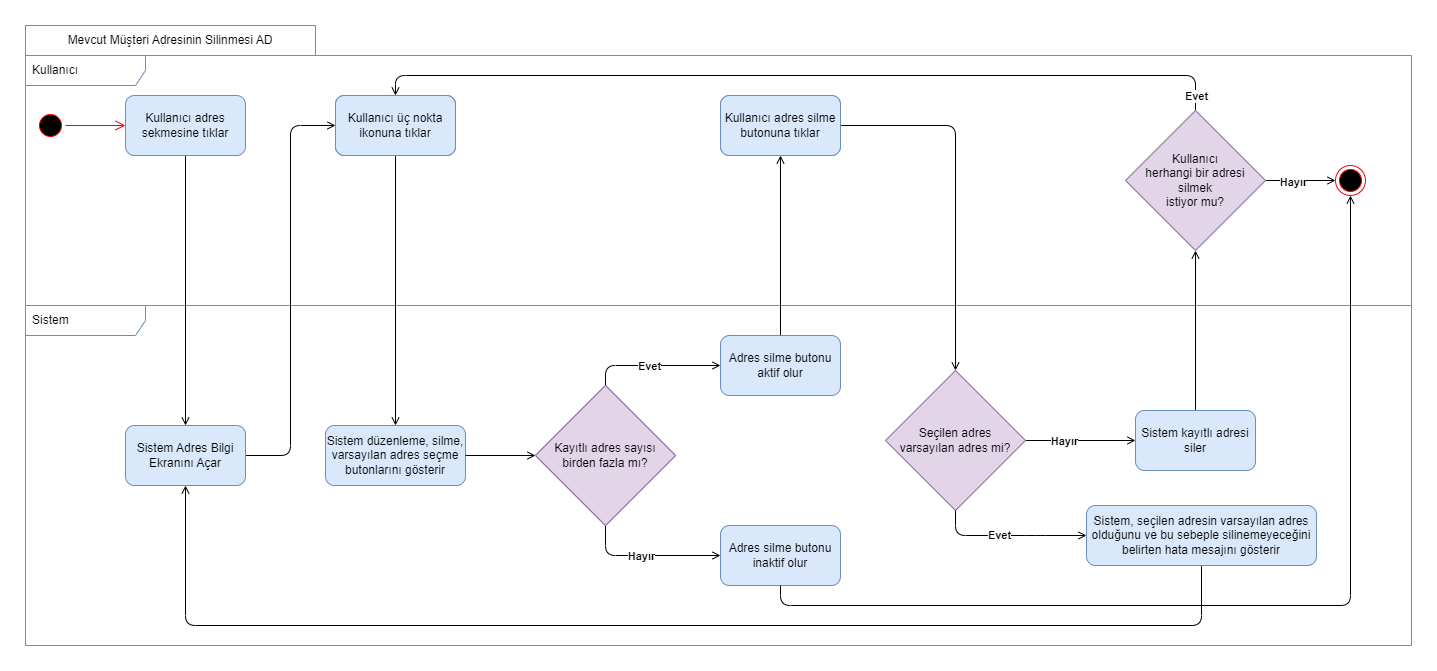

The diagram above was exported from draw.io. Its source (the exported page's mxGraphModel, read from the mxfile embedded in the PNG):
<mxGraphModel dx="1863" dy="2136" grid="1" gridSize="10" guides="1" tooltips="1" connect="1" arrows="1" fold="1" page="1" pageScale="1" pageWidth="850" pageHeight="1100" math="0" shadow="0">
  <root>
    <mxCell id="0" />
    <mxCell id="1" parent="0" />
    <mxCell id="2" value="Sistem" style="shape=umlFrame;whiteSpace=wrap;html=1;width=120;height=30;boundedLbl=1;verticalAlign=middle;align=left;spacingLeft=5;fillColor=none;strokeColor=#6c8ebf;" vertex="1" parent="1">
      <mxGeometry x="14" y="4920" width="1386" height="340" as="geometry" />
    </mxCell>
    <mxCell id="3" value="Kullanıcı" style="shape=umlFrame;whiteSpace=wrap;html=1;width=120;height=30;boundedLbl=1;verticalAlign=middle;align=left;spacingLeft=5;fillColor=none;strokeColor=#6c8ebf;" vertex="1" parent="1">
      <mxGeometry x="14" y="4670" width="1386" height="250" as="geometry" />
    </mxCell>
    <mxCell id="4" value="" style="ellipse;html=1;shape=startState;fillColor=#000000;strokeColor=#ff0000;" vertex="1" parent="1">
      <mxGeometry x="24" y="4725" width="30" height="30" as="geometry" />
    </mxCell>
    <mxCell id="5" value="" style="edgeStyle=orthogonalEdgeStyle;html=1;verticalAlign=bottom;endArrow=open;endSize=8;strokeColor=#ff0000;rounded=0;entryX=0;entryY=0.5;entryDx=0;entryDy=0;" edge="1" source="4" target="15" parent="1">
      <mxGeometry relative="1" as="geometry">
        <mxPoint x="119" y="4930" as="targetPoint" />
      </mxGeometry>
    </mxCell>
    <mxCell id="6" value="Mevcut Müşteri Adresinin Silinmesi AD" style="rounded=0;whiteSpace=wrap;html=1;fillColor=none;strokeColor=#6c8ebf;" vertex="1" parent="1">
      <mxGeometry x="14" y="4640" width="290" height="30" as="geometry" />
    </mxCell>
    <mxCell id="7" style="edgeStyle=orthogonalEdgeStyle;rounded=1;orthogonalLoop=1;jettySize=auto;html=1;entryX=0;entryY=0.5;entryDx=0;entryDy=0;exitX=1;exitY=0.5;exitDx=0;exitDy=0;endArrow=open;endFill=0;" edge="1" source="9" target="32" parent="1">
      <mxGeometry relative="1" as="geometry" />
    </mxCell>
    <mxCell id="8" value="&lt;b&gt;Hayır&lt;/b&gt;" style="edgeLabel;html=1;align=center;verticalAlign=middle;resizable=0;points=[];" vertex="1" connectable="0" parent="7">
      <mxGeometry x="-0.2914" relative="1" as="geometry">
        <mxPoint as="offset" />
      </mxGeometry>
    </mxCell>
    <mxCell id="9" value="Seçilen adres &lt;br&gt;varsayılan adres mi?" style="rhombus;whiteSpace=wrap;html=1;fillColor=#e1d5e7;rounded=0;fillStyle=auto;strokeColor=#9673a6;" vertex="1" parent="1">
      <mxGeometry x="874" y="4985" width="140" height="140" as="geometry" />
    </mxCell>
    <mxCell id="10" value="" style="edgeStyle=orthogonalEdgeStyle;rounded=1;orthogonalLoop=1;jettySize=auto;html=1;endArrow=open;endFill=0;exitX=0.5;exitY=1;exitDx=0;exitDy=0;entryX=0;entryY=0.5;entryDx=0;entryDy=0;" edge="1" source="9" target="13" parent="1">
      <mxGeometry relative="1" as="geometry">
        <mxPoint x="1084" y="5089" as="sourcePoint" />
        <Array as="points">
          <mxPoint x="1024" y="5150" />
          <mxPoint x="1114" y="5150" />
        </Array>
      </mxGeometry>
    </mxCell>
    <mxCell id="11" value="Evet" style="edgeLabel;html=1;align=center;verticalAlign=middle;resizable=0;points=[];fontStyle=1" vertex="1" connectable="0" parent="10">
      <mxGeometry x="-0.1189" y="1" relative="1" as="geometry">
        <mxPoint as="offset" />
      </mxGeometry>
    </mxCell>
    <mxCell id="12" style="edgeStyle=orthogonalEdgeStyle;rounded=1;orthogonalLoop=1;jettySize=auto;html=1;exitX=0.5;exitY=1;exitDx=0;exitDy=0;entryX=0.5;entryY=1;entryDx=0;entryDy=0;endArrow=open;endFill=0;" edge="1" source="13" target="17" parent="1">
      <mxGeometry relative="1" as="geometry">
        <Array as="points">
          <mxPoint x="1190" y="5240" />
          <mxPoint x="174" y="5240" />
        </Array>
      </mxGeometry>
    </mxCell>
    <mxCell id="13" value="Sistem, seçilen adresin varsayılan adres olduğunu ve bu sebeple silinemeyeceğini belirten hata mesajını gösterir" style="whiteSpace=wrap;html=1;fillColor=#dae8fc;rounded=1;fillStyle=auto;strokeColor=#6c8ebf;" vertex="1" parent="1">
      <mxGeometry x="1075" y="5120" width="230" height="60" as="geometry" />
    </mxCell>
    <mxCell id="14" style="edgeStyle=orthogonalEdgeStyle;rounded=1;orthogonalLoop=1;jettySize=auto;html=1;entryX=0.5;entryY=0;entryDx=0;entryDy=0;endArrow=open;endFill=0;" edge="1" source="15" target="17" parent="1">
      <mxGeometry relative="1" as="geometry" />
    </mxCell>
    <mxCell id="15" value="Kullanıcı adres &lt;br&gt;sekmesine tıklar" style="rounded=1;whiteSpace=wrap;html=1;fillStyle=auto;fillColor=#dae8fc;strokeColor=#6c8ebf;" vertex="1" parent="1">
      <mxGeometry x="114" y="4710" width="120" height="60" as="geometry" />
    </mxCell>
    <mxCell id="16" style="edgeStyle=orthogonalEdgeStyle;rounded=1;orthogonalLoop=1;jettySize=auto;html=1;entryX=0;entryY=0.5;entryDx=0;entryDy=0;endArrow=open;endFill=0;" edge="1" source="17" target="30" parent="1">
      <mxGeometry relative="1" as="geometry" />
    </mxCell>
    <mxCell id="17" value="Sistem Adres Bilgi Ekranını Açar" style="whiteSpace=wrap;html=1;fillColor=#dae8fc;rounded=1;fillStyle=auto;strokeColor=#6c8ebf;" vertex="1" parent="1">
      <mxGeometry x="114" y="5040" width="120" height="60" as="geometry" />
    </mxCell>
    <mxCell id="18" style="edgeStyle=orthogonalEdgeStyle;rounded=1;orthogonalLoop=1;jettySize=auto;html=1;endArrow=open;endFill=0;" edge="1" source="19" target="9" parent="1">
      <mxGeometry relative="1" as="geometry" />
    </mxCell>
    <mxCell id="19" value="Kullanıcı adres silme butonuna tıklar" style="whiteSpace=wrap;html=1;fillColor=#dae8fc;rounded=1;fillStyle=auto;strokeColor=#6c8ebf;" vertex="1" parent="1">
      <mxGeometry x="709" y="4710" width="120" height="60" as="geometry" />
    </mxCell>
    <mxCell id="20" style="edgeStyle=orthogonalEdgeStyle;rounded=1;orthogonalLoop=1;jettySize=auto;html=1;entryX=0;entryY=0.5;entryDx=0;entryDy=0;exitX=0.5;exitY=1;exitDx=0;exitDy=0;endArrow=open;endFill=0;" edge="1" source="42" target="25" parent="1">
      <mxGeometry relative="1" as="geometry" />
    </mxCell>
    <mxCell id="21" value="&lt;b&gt;Hayır&lt;/b&gt;" style="edgeLabel;html=1;align=center;verticalAlign=middle;resizable=0;points=[];" vertex="1" connectable="0" parent="20">
      <mxGeometry x="-0.101" relative="1" as="geometry">
        <mxPoint as="offset" />
      </mxGeometry>
    </mxCell>
    <mxCell id="22" style="edgeStyle=orthogonalEdgeStyle;rounded=1;orthogonalLoop=1;jettySize=auto;html=1;entryX=0;entryY=0.5;entryDx=0;entryDy=0;exitX=0.5;exitY=0;exitDx=0;exitDy=0;endArrow=open;endFill=0;" edge="1" source="42" target="27" parent="1">
      <mxGeometry relative="1" as="geometry" />
    </mxCell>
    <mxCell id="23" value="&lt;b&gt;Evet&lt;/b&gt;" style="edgeLabel;html=1;align=center;verticalAlign=middle;resizable=0;points=[];" vertex="1" connectable="0" parent="22">
      <mxGeometry x="-0.076" relative="1" as="geometry">
        <mxPoint as="offset" />
      </mxGeometry>
    </mxCell>
    <mxCell id="24" value="Kayıtlı adres sayısı birden fazla mı?" style="rhombus;whiteSpace=wrap;html=1;fillColor=#e1d5e7;rounded=0;fillStyle=auto;strokeColor=#9673a6;" vertex="1" parent="1">
      <mxGeometry x="524" y="5000" width="140" height="140" as="geometry" />
    </mxCell>
    <mxCell id="25" value="Adres silme butonu inaktif olur" style="whiteSpace=wrap;html=1;fillColor=#dae8fc;rounded=1;fillStyle=auto;strokeColor=#6c8ebf;" vertex="1" parent="1">
      <mxGeometry x="709" y="5140" width="120" height="60" as="geometry" />
    </mxCell>
    <mxCell id="26" style="edgeStyle=orthogonalEdgeStyle;rounded=1;orthogonalLoop=1;jettySize=auto;html=1;entryX=0.5;entryY=1;entryDx=0;entryDy=0;endArrow=open;endFill=0;" edge="1" source="27" target="19" parent="1">
      <mxGeometry relative="1" as="geometry" />
    </mxCell>
    <mxCell id="27" value="Adres silme butonu aktif olur" style="whiteSpace=wrap;html=1;fillColor=#dae8fc;rounded=1;fillStyle=auto;strokeColor=#6c8ebf;" vertex="1" parent="1">
      <mxGeometry x="709" y="4950" width="120" height="60" as="geometry" />
    </mxCell>
    <mxCell id="28" value="Sistem düzenleme, silme, varsayılan adres seçme butonlarını gösterir" style="whiteSpace=wrap;html=1;fillColor=#dae8fc;rounded=1;fillStyle=auto;strokeColor=#6c8ebf;" vertex="1" parent="1">
      <mxGeometry x="314" y="5040" width="140" height="60" as="geometry" />
    </mxCell>
    <mxCell id="29" style="edgeStyle=orthogonalEdgeStyle;rounded=1;orthogonalLoop=1;jettySize=auto;html=1;endArrow=open;endFill=0;" edge="1" source="30" target="28" parent="1">
      <mxGeometry relative="1" as="geometry" />
    </mxCell>
    <mxCell id="30" value="Kullanıcı üç nokta ikonuna tıklar" style="whiteSpace=wrap;html=1;fillColor=#dae8fc;rounded=1;fillStyle=auto;strokeColor=#6c8ebf;" vertex="1" parent="1">
      <mxGeometry x="324" y="4710" width="120" height="60" as="geometry" />
    </mxCell>
    <mxCell id="31" style="edgeStyle=orthogonalEdgeStyle;rounded=1;orthogonalLoop=1;jettySize=auto;html=1;entryX=0.5;entryY=1;entryDx=0;entryDy=0;endArrow=open;endFill=0;" edge="1" source="32" target="38" parent="1">
      <mxGeometry relative="1" as="geometry" />
    </mxCell>
    <mxCell id="32" value="Sistem kayıtlı adresi siler" style="whiteSpace=wrap;html=1;fillColor=#dae8fc;rounded=1;fillStyle=auto;strokeColor=#6c8ebf;" vertex="1" parent="1">
      <mxGeometry x="1124" y="5025" width="120" height="60" as="geometry" />
    </mxCell>
    <mxCell id="33" value="" style="ellipse;html=1;shape=endState;fillColor=#000000;strokeColor=#ff0000;" vertex="1" parent="1">
      <mxGeometry x="1324" y="4780" width="30" height="30" as="geometry" />
    </mxCell>
    <mxCell id="34" style="edgeStyle=orthogonalEdgeStyle;rounded=1;orthogonalLoop=1;jettySize=auto;html=1;entryX=0;entryY=0.5;entryDx=0;entryDy=0;elbow=vertical;endArrow=open;endFill=0;" edge="1" source="38" target="33" parent="1">
      <mxGeometry relative="1" as="geometry">
        <mxPoint x="1294" y="4825" as="targetPoint" />
      </mxGeometry>
    </mxCell>
    <mxCell id="35" value="&lt;b&gt;Hayır&lt;/b&gt;" style="edgeLabel;html=1;align=center;verticalAlign=middle;resizable=0;points=[];" vertex="1" connectable="0" parent="34">
      <mxGeometry x="-0.2402" y="-1" relative="1" as="geometry">
        <mxPoint as="offset" />
      </mxGeometry>
    </mxCell>
    <mxCell id="36" style="edgeStyle=orthogonalEdgeStyle;rounded=1;orthogonalLoop=1;jettySize=auto;html=1;endArrow=open;endFill=0;" edge="1" source="38" target="30" parent="1">
      <mxGeometry relative="1" as="geometry">
        <Array as="points">
          <mxPoint x="1184" y="4690" />
          <mxPoint x="384" y="4690" />
        </Array>
      </mxGeometry>
    </mxCell>
    <mxCell id="37" value="&lt;b&gt;Evet&lt;/b&gt;" style="edgeLabel;html=1;align=center;verticalAlign=middle;resizable=0;points=[];" vertex="1" connectable="0" parent="36">
      <mxGeometry x="-0.6483" y="1" relative="1" as="geometry">
        <mxPoint x="115" y="19" as="offset" />
      </mxGeometry>
    </mxCell>
    <mxCell id="38" value="Kullanıcı &lt;br&gt;herhangi bir adresi&lt;br&gt;silmek&lt;br&gt;istiyor mu?" style="rhombus;whiteSpace=wrap;html=1;fillColor=#e1d5e7;rounded=0;fillStyle=auto;strokeColor=#9673a6;" vertex="1" parent="1">
      <mxGeometry x="1114" y="4725" width="140" height="140" as="geometry" />
    </mxCell>
    <mxCell id="39" value="Kullanıcı üç nokta ikonuna tıklar" style="whiteSpace=wrap;html=1;fillColor=#dae8fc;rounded=1;fillStyle=auto;strokeColor=#6c8ebf;" vertex="1" parent="1">
      <mxGeometry x="324" y="4710" width="120" height="60" as="geometry" />
    </mxCell>
    <mxCell id="40" value="Kullanıcı üç nokta ikonuna tıklar" style="whiteSpace=wrap;html=1;fillColor=#dae8fc;rounded=1;fillStyle=auto;strokeColor=#6c8ebf;" vertex="1" parent="1">
      <mxGeometry x="324" y="4710" width="120" height="60" as="geometry" />
    </mxCell>
    <mxCell id="41" style="edgeStyle=orthogonalEdgeStyle;rounded=1;orthogonalLoop=1;jettySize=auto;html=1;entryX=0;entryY=0.5;entryDx=0;entryDy=0;endArrow=open;endFill=0;exitX=1;exitY=0.5;exitDx=0;exitDy=0;" edge="1" source="28" target="42" parent="1">
      <mxGeometry relative="1" as="geometry">
        <mxPoint x="454" y="5056" as="sourcePoint" />
        <mxPoint x="524" y="5056" as="targetPoint" />
      </mxGeometry>
    </mxCell>
    <mxCell id="42" value="Kayıtlı adres sayısı birden fazla mı?" style="rhombus;whiteSpace=wrap;html=1;fillColor=#e1d5e7;rounded=0;fillStyle=auto;strokeColor=#9673a6;" vertex="1" parent="1">
      <mxGeometry x="524" y="5000" width="140" height="140" as="geometry" />
    </mxCell>
    <mxCell id="43" style="edgeStyle=orthogonalEdgeStyle;rounded=1;orthogonalLoop=1;jettySize=auto;html=1;entryX=0.5;entryY=1;entryDx=0;entryDy=0;endArrow=open;endFill=0;" edge="1" target="33" parent="1">
      <mxGeometry relative="1" as="geometry">
        <Array as="points">
          <mxPoint x="769" y="5220" />
          <mxPoint x="1339" y="5220" />
        </Array>
        <mxPoint x="769" y="5200" as="sourcePoint" />
      </mxGeometry>
    </mxCell>
    <mxCell id="44" value="Kullanıcı adres silme butonuna tıklar" style="whiteSpace=wrap;html=1;fillColor=#dae8fc;rounded=1;fillStyle=auto;strokeColor=#6c8ebf;" vertex="1" parent="1">
      <mxGeometry x="709" y="4710" width="120" height="60" as="geometry" />
    </mxCell>
  </root>
</mxGraphModel>